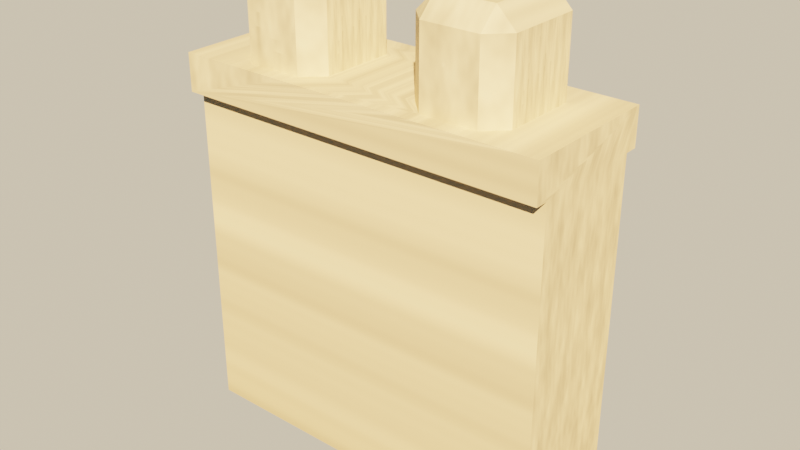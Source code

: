 # Source: source.blend  (saved by Blender 5.2.45; exported with 4.5.12 LTS)
import bpy
from mathutils import Matrix  # noqa: F401  (used for matrix-valued properties, if any)

bpy.ops.wm.read_factory_settings(use_empty=True)
scene = bpy.context.scene
scene.name = 'Scene'

# ---- images (referenced by path relative to the original .blend; pixels are not part of the script)
import os
ASSET_DIR = os.environ.get("B2B_ASSET_DIR", "")  # directory of the original .blend (textures are referenced by path, not embedded)
HERE = os.path.dirname(os.path.abspath(__file__))  # packed textures are extracted next to this script under _unpacked/

def load_image(name, relpath, width, height, colorspace="sRGB"):
    """Load a texture the original file referenced (path relative to the .blend, or extracted next to this script)."""
    p = next((c for c in (os.path.join(HERE, relpath), os.path.join(ASSET_DIR, relpath)) if relpath and os.path.exists(c)), "")
    if p:
        img = bpy.data.images.load(p, check_existing=True)
        img.name = name
    else:  # same state as the original file: an image datablock whose file is absent (Cycles renders it pink)
        img = bpy.data.images.new(name, width, height)
        img.source = "FILE"
        img.filepath = "//" + (relpath or name)
    img.colorspace_settings.name = colorspace
    return img
img_wall_stone_tex = load_image('wall_stone_tex', '_unpacked/wall_stone_tex.6a9fd6d0.png', 512, 512, 'sRGB')

# ---- materials (node trees are filled in below, after node groups)
mat_wall_stone = bpy.data.materials.new('wall_stone')

# ---- material node trees
mat_wall_stone.use_nodes = True; mat_wall_stone.node_tree.nodes.clear()
_N = mat_wall_stone.node_tree.nodes; _L = mat_wall_stone.node_tree.links
n0 = _N.new('ShaderNodeBsdfPrincipled'); n0.name = 'Principled BSDF'; n0.location = (-200, 100)
n0.inputs[2].default_value = 1.0
n0.inputs[10].default_value = 0.005
n1 = _N.new('ShaderNodeOutputMaterial'); n1.name = 'Material Output'; n1.location = (200, 100)
n2 = _N.new('ShaderNodeTexImage'); n2.name = 'Image Texture'; n2.location = (0, 0)
n2.image = img_wall_stone_tex
_L.new(n0.outputs[0], n1.inputs[0])
_L.new(n2.outputs[0], n0.inputs[0])
n1.is_active_output = True

# ---- world
world_game_world = bpy.data.worlds.new('game_world'); scene.world = world_game_world
world_game_world.use_nodes = True; world_game_world.node_tree.nodes.clear()
_N = world_game_world.node_tree.nodes; _L = world_game_world.node_tree.links
n0 = _N.new('ShaderNodeBackground'); n0.name = 'Background'; n0.location = (-200, 100)
n0.inputs[0].default_value = (0.5149, 0.5457, 0.5079, 1.0)
n0.inputs[1].default_value = 0.16
n1 = _N.new('ShaderNodeOutputWorld'); n1.name = 'World Output'; n1.location = (200, 100)
n2 = _N.new('ShaderNodeBackground'); n2.name = 'Background.001'; n2.location = (0, 0)
n2.inputs[0].default_value = (0.9301, 0.7682, 0.5271, 1.0)
n3 = _N.new('ShaderNodeLightPath'); n3.name = 'Light Path'; n3.location = (0, 0)
n4 = _N.new('ShaderNodeMixShader'); n4.name = 'Mix Shader'; n4.location = (0, 0)
_L.new(n0.outputs[0], n4.inputs[1])
_L.new(n2.outputs[0], n4.inputs[2])
_L.new(n3.outputs[0], n4.inputs[0])
_L.new(n4.outputs[0], n1.inputs[0])
n1.is_active_output = True

# ---- lights
light_game_sun = bpy.data.lights.new('game_sun', 'SUN')
light_game_sun.color = (1.0, 0.6445, 0.3372)
light_game_sun.angle = 0.02
light_game_sun.energy = 13.6

# ---- meshes
me_wall = bpy.data.meshes.new('wall')
me_wall.from_pydata([(-0.5, -0.19, 1.65), (0.175, -0.1, 2.0), (-0.5, -0.19, 1.75), (-0.325, 0.1, 2.0), (-0.5, 0.19, 1.65), (-0.19, -0.19, 1.75), (-0.5, 0.19, 1.75), (-0.5, -0.155, 0.75), (-0.325, -0.15, 1.75), (-0.375, -0.1, 1.75), (0.19, -0.19, 1.75), (-0.5, -0.155, 1.65), (-0.19, 0.19, 1.75), (-0.325, -0.15, 1.95), (0.125, -0.1, 1.95), (0.19, 0.19, 1.75), (0.5, -0.19, 1.65), (-0.5, 0.155, 0.75), (-0.375, 0.1, 1.95), (0.5, -0.19, 1.75), (0.5, 0.19, 1.65), (-0.325, 0.15, 1.75), (-0.5, 0.155, 1.65), (0.5, 0.19, 1.75), (-0.325, 0.15, 1.95), (0.5, -0.155, 0.75), (0.175, -0.15, 1.95), (0.5, -0.155, 1.65), (-0.125, -0.1, 1.75), (0.5, 0.155, 0.75), (-0.325, -0.1, 2.0), (0.5, 0.155, 1.65), (-0.175, -0.15, 1.95), (-0.175, -0.1, 2.0), (0.175, -0.15, 1.75), (0.125, -0.1, 1.75), (-0.375, -0.1, 1.95), (-0.375, 0.1, 1.75), (-0.175, -0.15, 1.75), (0.175, 0.15, 1.75), (-0.125, -0.1, 1.95), (0.175, 0.1, 2.0), (0.125, 0.1, 1.75), (0.19, 0.15, 1.75), (0.19, -0.15, 1.75), (-0.19, 0.15, 1.75), (-0.19, -0.15, 1.75), (0.175, 0.15, 1.95), (0.125, 0.1, 1.95), (-0.175, 0.15, 1.75), (-0.125, 0.1, 1.75), (-0.175, 0.1, 2.0), (-0.125, 0.1, 1.95), (-0.175, 0.15, 1.95), (0.375, -0.1, 1.75), (0.325, -0.15, 1.75), (0.325, -0.1, 2.0), (0.325, -0.15, 1.95), (0.375, -0.1, 1.95), (0.325, 0.15, 1.75), (0.375, 0.1, 1.75), (0.325, 0.1, 2.0), (0.375, 0.1, 1.95), (0.325, 0.15, 1.95)], [], [(37, 18, 24, 21), (54, 58, 57, 55), (3, 51, 53, 24), (7, 17, 29, 25), (49, 53, 52, 50), (11, 7, 25, 27), (42, 48, 47, 39), (33, 32, 40), (26, 1, 14), (58, 62, 61, 56), (22, 31, 29, 17), (56, 57, 58), (61, 62, 63), (15, 23, 20, 4, 6, 12), (1, 41, 48, 14), (26, 57, 56, 1), (11, 0, 2, 6, 4, 22, 17, 7), (31, 20, 23, 19, 16, 27, 25, 29), (8, 13, 36, 9), (11, 27, 16, 0), (10, 5, 2, 0, 16, 19), (30, 3, 18, 36), (40, 52, 51, 33), (3, 24, 18), (22, 4, 20, 31), (59, 63, 62, 60), (51, 52, 53), (34, 26, 14, 35), (41, 47, 48), (13, 30, 36), (41, 61, 63, 47), (28, 40, 32, 38), (13, 32, 33, 30), (13, 8, 46, 38, 32), (45, 12, 6, 2, 5, 46, 8, 9, 37, 21), (9, 36, 18, 37), (44, 55, 57, 26, 34), (46, 5, 10, 44, 34, 35, 42, 39, 43, 15, 12, 45, 49, 50, 28, 38), (35, 14, 48, 42), (51, 3, 30, 33), (21, 24, 53, 49, 45), (61, 41, 1, 56), (40, 28, 50, 52), (43, 39, 47, 63, 59), (58, 54, 60, 62), (23, 15, 43, 59, 60, 54, 55, 44, 10, 19)])
_uv = me_wall.uv_layers.new(name='UVMap')
_uv.uv.foreach_set('vector', [0.1, 0.8, 0.1, 0.96, 0.15, 0.96, 0.15, 0.8, 0.9, 0.8, 0.9, 0.96, 0.85, 0.96, 0.85, 0.8, 0.675, 1.0, 0.825, 1.0, 0.825, 0.96, 0.675, 0.96, 0.5, 0.0, 0.5, 0.0, 0.5, 0.0, 0.5, 0.0, 0.15, 0.8, 0.15, 0.96, 0.1, 0.96, 0.1, 0.8, 0.5, 0.72, 0.5, 0.0, 0.5, 0.0, 0.5, 0.72, 0.1, 0.8, 0.1, 0.96, 0.15, 0.96, 0.15, 0.8, 0.825, 1.0, 0.825, 0.96, 0.875, 0.96, 0.175, 0.96, 0.175, 1.0, 0.125, 0.96, 0.375, 0.96, 0.375, 0.96, 0.325, 1.0, 0.325, 1.0, 0.5, 0.72, 0.5, 0.72, 0.5, 0.0, 0.5, 0.0, 0.325, 1.0, 0.325, 0.96, 0.375, 0.96, 0.325, 1.0, 0.375, 0.96, 0.325, 0.96, 0.19, 0.8, 0.5, 0.8, 0.5, 0.72, 0.5, 0.72, 0.5, 0.8, 0.81, 0.8, 0.175, 1.0, 0.175, 1.0, 0.125, 0.96, 0.125, 0.96, 0.175, 0.96, 0.325, 0.96, 0.325, 1.0, 0.175, 1.0, 0.845, 0.72, 0.81, 0.72, 0.81, 0.8, 0.19, 0.8, 0.19, 0.72, 0.155, 0.72, 0.155, 0.0, 0.845, 0.0, 0.155, 0.72, 0.19, 0.72, 0.19, 0.8, 0.81, 0.8, 0.81, 0.72, 0.845, 0.72, 0.845, 0.0, 0.155, 0.0, 0.85, 0.8, 0.85, 0.96, 0.9, 0.96, 0.9, 0.8, 0.5, 0.72, 0.5, 0.72, 0.5, 0.72, 0.5, 0.72, 0.19, 0.8, 0.81, 0.8, 0.5, 0.8, 0.5, 0.72, 0.5, 0.72, 0.5, 0.8, 0.675, 1.0, 0.675, 1.0, 0.625, 0.96, 0.625, 0.96, 0.875, 0.96, 0.875, 0.96, 0.825, 1.0, 0.825, 1.0, 0.675, 1.0, 0.675, 0.96, 0.625, 0.96, 0.5, 0.72, 0.5, 0.72, 0.5, 0.72, 0.5, 0.72, 0.15, 0.8, 0.15, 0.96, 0.1, 0.96, 0.1, 0.8, 0.825, 1.0, 0.875, 0.96, 0.825, 0.96, 0.85, 0.8, 0.85, 0.96, 0.9, 0.96, 0.9, 0.8, 0.175, 1.0, 0.175, 0.96, 0.125, 0.96, 0.675, 0.96, 0.675, 1.0, 0.625, 0.96, 0.175, 1.0, 0.325, 1.0, 0.325, 0.96, 0.175, 0.96, 0.9, 0.8, 0.9, 0.96, 0.85, 0.96, 0.85, 0.8, 0.675, 0.96, 0.825, 0.96, 0.825, 1.0, 0.675, 1.0, 0.675, 0.96, 0.675, 0.8, 0.81, 0.8, 0.825, 0.8, 0.825, 0.96, 0.81, 0.8, 0.81, 0.8, 0.5, 0.8, 0.5, 0.8, 0.81, 0.8, 0.81, 0.8, 0.675, 0.8, 0.625, 0.8, 0.625, 0.8, 0.675, 0.8, 0.9, 0.8, 0.9, 0.96, 0.1, 0.96, 0.1, 0.8, 0.19, 0.8, 0.325, 0.8, 0.325, 0.96, 0.175, 0.96, 0.175, 0.8, 0.81, 0.8, 0.81, 0.8, 0.19, 0.8, 0.19, 0.8, 0.175, 0.8, 0.125, 0.8, 0.125, 0.8, 0.175, 0.8, 0.19, 0.8, 0.19, 0.8, 0.81, 0.8, 0.81, 0.8, 0.825, 0.8, 0.875, 0.8, 0.875, 0.8, 0.825, 0.8, 0.9, 0.8, 0.9, 0.96, 0.1, 0.96, 0.1, 0.8, 0.825, 1.0, 0.675, 1.0, 0.675, 1.0, 0.825, 1.0, 0.675, 0.8, 0.675, 0.96, 0.825, 0.96, 0.825, 0.8, 0.81, 0.8, 0.325, 1.0, 0.175, 1.0, 0.175, 1.0, 0.325, 1.0, 0.9, 0.96, 0.9, 0.8, 0.1, 0.8, 0.1, 0.96, 0.19, 0.8, 0.175, 0.8, 0.175, 0.96, 0.325, 0.96, 0.325, 0.8, 0.9, 0.96, 0.9, 0.8, 0.1, 0.8, 0.1, 0.96, 0.5, 0.8, 0.19, 0.8, 0.19, 0.8, 0.325, 0.8, 0.375, 0.8, 0.375, 0.8, 0.325, 0.8, 0.19, 0.8, 0.19, 0.8, 0.5, 0.8])
me_wall.materials.append(mat_wall_stone)
me_wall.update()

# ---- objects
ob_wall = bpy.data.objects.new('wall', me_wall)
ob_game_sun = bpy.data.objects.new('game_sun', light_game_sun)

# ---- transforms, parenting, visibility, modifiers, constraints
ob_wall.location = (0.0, 0.0, 0.0)
ob_game_sun.location = (0.0, 0.0, 0.0)
ob_game_sun.rotation_euler = (0.9076, 3.002e-09, 0.6981)

# ---- collection membership
scene.collection.objects.link(ob_wall)
scene.collection.objects.link(ob_game_sun)

# ---- scene / render settings (as saved in the file)
scene.frame_start = 1; scene.frame_end = 250; scene.frame_set(1)
scene.render.engine = 'BLENDER_EEVEE_NEXT'
scene.render.resolution_x = 1280
scene.render.resolution_y = 720
scene.render.bake_bias = 0.0
scene.render.bake_samples = 0
scene.render.compositor_device = 'GPU'
scene.eevee.use_volume_custom_range = False
scene.eevee.fast_gi_thickness_near = 0.1
scene.eevee.fast_gi_thickness_far = 0.0
scene.eevee.ray_tracing_options.screen_trace_thickness = 0.1
scene.view_settings.view_transform = 'Filmic'
scene.view_settings.exposure = -0.04394
bpy.context.view_layer.update()

# ---- added for rendering (the .blend has no active camera): camera
cam_auto = bpy.data.cameras.new('AutoCamera')
cam_auto.lens = 50.0
cam_auto.sensor_width = 36.0
cam_auto.clip_end = 1000.0
ob_auto_camera = bpy.data.objects.new('AutoCamera', cam_auto)
scene.collection.objects.link(ob_auto_camera)
ob_auto_camera.location = (1.52224, -1.82669, 2.59279)
ob_auto_camera.rotation_euler = (1.09748, -7.21219e-08, 0.694738)
scene.camera = ob_auto_camera
bpy.context.view_layer.update()
